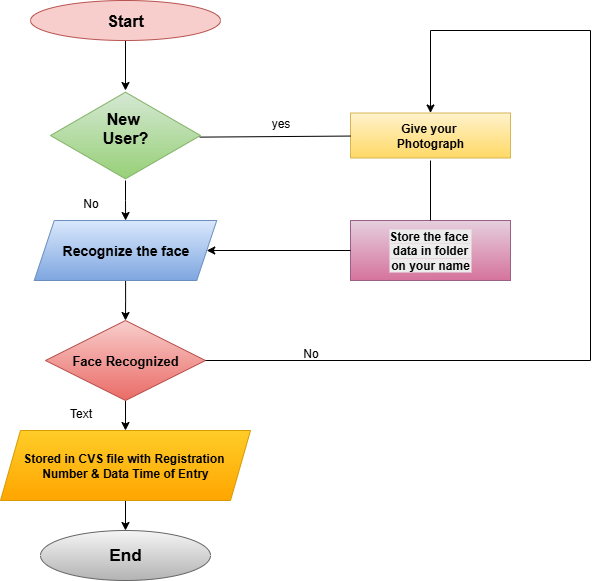

The diagram above was exported from draw.io. Its source (the exported page's mxGraphModel, read from the mxfile embedded in the PNG):
<mxGraphModel dx="1042" dy="562" grid="1" gridSize="10" guides="1" tooltips="1" connect="1" arrows="1" fold="1" page="1" pageScale="1" pageWidth="827" pageHeight="1169" math="0" shadow="0">
  <root>
    <mxCell id="0" />
    <mxCell id="1" parent="0" />
    <mxCell id="EZEclccNItb8JSXvBH7s-8" value="" style="edgeStyle=orthogonalEdgeStyle;rounded=0;orthogonalLoop=1;jettySize=auto;html=1;" edge="1" parent="1" source="EZEclccNItb8JSXvBH7s-1" target="EZEclccNItb8JSXvBH7s-2">
      <mxGeometry relative="1" as="geometry" />
    </mxCell>
    <mxCell id="EZEclccNItb8JSXvBH7s-1" value="&lt;b&gt;&lt;font style=&quot;font-size: 16px;&quot;&gt;Start&lt;/font&gt;&lt;/b&gt;" style="ellipse;whiteSpace=wrap;html=1;fillColor=#f8cecc;strokeColor=#b85450;" vertex="1" parent="1">
      <mxGeometry x="200" y="90" width="190" height="40" as="geometry" />
    </mxCell>
    <mxCell id="EZEclccNItb8JSXvBH7s-9" value="" style="edgeStyle=orthogonalEdgeStyle;rounded=0;orthogonalLoop=1;jettySize=auto;html=1;" edge="1" parent="1" source="EZEclccNItb8JSXvBH7s-2" target="EZEclccNItb8JSXvBH7s-3">
      <mxGeometry relative="1" as="geometry" />
    </mxCell>
    <mxCell id="EZEclccNItb8JSXvBH7s-2" value="&lt;b&gt;&lt;font style=&quot;font-size: 16px;&quot;&gt;New&amp;nbsp;&lt;/font&gt;&lt;/b&gt;&lt;div&gt;&lt;b&gt;&lt;font style=&quot;font-size: 16px;&quot;&gt;User?&lt;/font&gt;&lt;/b&gt;&lt;div&gt;&lt;br&gt;&lt;/div&gt;&lt;/div&gt;" style="html=1;whiteSpace=wrap;aspect=fixed;shape=isoRectangle;fillColor=#d5e8d4;strokeColor=#82b366;gradientColor=#97d077;" vertex="1" parent="1">
      <mxGeometry x="220" y="180" width="150" height="90" as="geometry" />
    </mxCell>
    <mxCell id="EZEclccNItb8JSXvBH7s-10" value="" style="edgeStyle=orthogonalEdgeStyle;rounded=0;orthogonalLoop=1;jettySize=auto;html=1;" edge="1" parent="1" source="EZEclccNItb8JSXvBH7s-3" target="EZEclccNItb8JSXvBH7s-4">
      <mxGeometry relative="1" as="geometry" />
    </mxCell>
    <mxCell id="EZEclccNItb8JSXvBH7s-30" style="edgeStyle=orthogonalEdgeStyle;rounded=0;orthogonalLoop=1;jettySize=auto;html=1;exitX=1;exitY=0.5;exitDx=0;exitDy=0;" edge="1" parent="1" source="EZEclccNItb8JSXvBH7s-3">
      <mxGeometry relative="1" as="geometry">
        <mxPoint x="370" y="350" as="targetPoint" />
      </mxGeometry>
    </mxCell>
    <mxCell id="EZEclccNItb8JSXvBH7s-3" value="&lt;b&gt;&lt;font style=&quot;font-size: 14px;&quot;&gt;Recognize the face&lt;/font&gt;&lt;/b&gt;" style="shape=parallelogram;perimeter=parallelogramPerimeter;whiteSpace=wrap;html=1;fixedSize=1;fillColor=#dae8fc;strokeColor=#6c8ebf;gradientColor=#7ea6e0;" vertex="1" parent="1">
      <mxGeometry x="203.75" y="310" width="182.5" height="60" as="geometry" />
    </mxCell>
    <mxCell id="EZEclccNItb8JSXvBH7s-11" value="" style="edgeStyle=orthogonalEdgeStyle;rounded=0;orthogonalLoop=1;jettySize=auto;html=1;" edge="1" parent="1" source="EZEclccNItb8JSXvBH7s-4" target="EZEclccNItb8JSXvBH7s-5">
      <mxGeometry relative="1" as="geometry" />
    </mxCell>
    <mxCell id="EZEclccNItb8JSXvBH7s-4" value="&lt;b&gt;&lt;font style=&quot;font-size: 13px;&quot;&gt;Face Recognized&lt;/font&gt;&lt;/b&gt;" style="rhombus;whiteSpace=wrap;html=1;fillColor=#f8cecc;gradientColor=#ea6b66;strokeColor=#b85450;" vertex="1" parent="1">
      <mxGeometry x="215" y="410" width="160" height="80" as="geometry" />
    </mxCell>
    <mxCell id="EZEclccNItb8JSXvBH7s-12" value="" style="edgeStyle=orthogonalEdgeStyle;rounded=0;orthogonalLoop=1;jettySize=auto;html=1;" edge="1" parent="1" source="EZEclccNItb8JSXvBH7s-5" target="EZEclccNItb8JSXvBH7s-6">
      <mxGeometry relative="1" as="geometry" />
    </mxCell>
    <mxCell id="EZEclccNItb8JSXvBH7s-5" value="&lt;b&gt;Stored in CVS file with Registration&amp;nbsp;&lt;/b&gt;&lt;div&gt;&lt;b&gt;Number &amp;amp; Data Time of Entry&lt;/b&gt;&lt;/div&gt;" style="shape=parallelogram;perimeter=parallelogramPerimeter;whiteSpace=wrap;html=1;fixedSize=1;fillColor=#ffcd28;gradientColor=#ffa500;strokeColor=#d79b00;" vertex="1" parent="1">
      <mxGeometry x="170" y="520" width="250" height="70" as="geometry" />
    </mxCell>
    <mxCell id="EZEclccNItb8JSXvBH7s-6" value="&lt;b&gt;&lt;font style=&quot;font-size: 17px;&quot;&gt;End&lt;/font&gt;&lt;/b&gt;" style="ellipse;whiteSpace=wrap;html=1;fillColor=#f5f5f5;gradientColor=#b3b3b3;strokeColor=#666666;" vertex="1" parent="1">
      <mxGeometry x="210" y="620" width="170" height="50" as="geometry" />
    </mxCell>
    <mxCell id="EZEclccNItb8JSXvBH7s-15" value="&lt;b&gt;Give your&amp;nbsp;&lt;/b&gt;&lt;div&gt;&lt;b&gt;Photograph&lt;/b&gt;&lt;/div&gt;" style="whiteSpace=wrap;html=1;fillColor=#fff2cc;strokeColor=#d6b656;gradientColor=#ffd966;" vertex="1" parent="1">
      <mxGeometry x="520" y="202.5" width="160" height="45" as="geometry" />
    </mxCell>
    <mxCell id="EZEclccNItb8JSXvBH7s-19" value="&lt;br&gt;&lt;b style=&quot;forced-color-adjust: none; color: rgb(0, 0, 0); font-family: Helvetica; font-size: 12px; font-style: normal; font-variant-ligatures: normal; font-variant-caps: normal; letter-spacing: normal; orphans: 2; text-align: center; text-indent: 0px; text-transform: none; widows: 2; word-spacing: 0px; -webkit-text-stroke-width: 0px; white-space: normal; background-color: rgb(236, 236, 236); text-decoration-thickness: initial; text-decoration-style: initial; text-decoration-color: initial;&quot;&gt;&lt;br&gt;&lt;/b&gt;&lt;div&gt;&lt;b style=&quot;forced-color-adjust: none; color: rgb(0, 0, 0); font-family: Helvetica; font-size: 12px; font-style: normal; font-variant-ligatures: normal; font-variant-caps: normal; letter-spacing: normal; orphans: 2; text-align: center; text-indent: 0px; text-transform: none; widows: 2; word-spacing: 0px; -webkit-text-stroke-width: 0px; white-space: normal; background-color: rgb(236, 236, 236); text-decoration-thickness: initial; text-decoration-style: initial; text-decoration-color: initial;&quot;&gt;Store the face&amp;nbsp;&lt;/b&gt;&lt;div style=&quot;forced-color-adjust: none; color: rgb(0, 0, 0); font-family: Helvetica; font-size: 12px; font-style: normal; font-variant-ligatures: normal; font-variant-caps: normal; font-weight: 400; letter-spacing: normal; orphans: 2; text-align: center; text-indent: 0px; text-transform: none; widows: 2; word-spacing: 0px; -webkit-text-stroke-width: 0px; white-space: normal; background-color: rgb(236, 236, 236); text-decoration-thickness: initial; text-decoration-style: initial; text-decoration-color: initial;&quot;&gt;&lt;b style=&quot;forced-color-adjust: none;&quot;&gt;data in folder&lt;/b&gt;&lt;/div&gt;&lt;div style=&quot;forced-color-adjust: none; color: rgb(0, 0, 0); font-family: Helvetica; font-size: 12px; font-style: normal; font-variant-ligatures: normal; font-variant-caps: normal; font-weight: 400; letter-spacing: normal; orphans: 2; text-align: center; text-indent: 0px; text-transform: none; widows: 2; word-spacing: 0px; -webkit-text-stroke-width: 0px; white-space: normal; background-color: rgb(236, 236, 236); text-decoration-thickness: initial; text-decoration-style: initial; text-decoration-color: initial;&quot;&gt;&lt;b style=&quot;forced-color-adjust: none;&quot;&gt;on your name&lt;/b&gt;&lt;/div&gt;&lt;br&gt;&lt;br&gt;&lt;/div&gt;" style="whiteSpace=wrap;html=1;fillColor=#e6d0de;strokeColor=#996185;gradientColor=#d5739d;" vertex="1" parent="1">
      <mxGeometry x="520" y="310" width="160" height="60" as="geometry" />
    </mxCell>
    <mxCell id="EZEclccNItb8JSXvBH7s-21" style="edgeStyle=orthogonalEdgeStyle;rounded=0;orthogonalLoop=1;jettySize=auto;html=1;exitX=0.5;exitY=1;exitDx=0;exitDy=0;" edge="1" parent="1" source="EZEclccNItb8JSXvBH7s-15" target="EZEclccNItb8JSXvBH7s-15">
      <mxGeometry relative="1" as="geometry" />
    </mxCell>
    <mxCell id="EZEclccNItb8JSXvBH7s-37" value="" style="endArrow=classic;html=1;rounded=0;entryX=0.5;entryY=0;entryDx=0;entryDy=0;" edge="1" parent="1" target="EZEclccNItb8JSXvBH7s-15">
      <mxGeometry width="50" height="50" relative="1" as="geometry">
        <mxPoint x="600" y="120" as="sourcePoint" />
        <mxPoint x="420" y="270" as="targetPoint" />
      </mxGeometry>
    </mxCell>
    <mxCell id="EZEclccNItb8JSXvBH7s-38" value="" style="endArrow=none;html=1;rounded=0;" edge="1" parent="1">
      <mxGeometry width="50" height="50" relative="1" as="geometry">
        <mxPoint x="600" y="120" as="sourcePoint" />
        <mxPoint x="760" y="120" as="targetPoint" />
      </mxGeometry>
    </mxCell>
    <mxCell id="EZEclccNItb8JSXvBH7s-42" value="" style="endArrow=none;html=1;rounded=0;entryX=1;entryY=0.5;entryDx=0;entryDy=0;" edge="1" parent="1" target="EZEclccNItb8JSXvBH7s-4">
      <mxGeometry width="50" height="50" relative="1" as="geometry">
        <mxPoint x="760" y="450" as="sourcePoint" />
        <mxPoint x="400" y="290" as="targetPoint" />
      </mxGeometry>
    </mxCell>
    <mxCell id="EZEclccNItb8JSXvBH7s-43" value="" style="endArrow=none;html=1;rounded=0;" edge="1" parent="1">
      <mxGeometry width="50" height="50" relative="1" as="geometry">
        <mxPoint x="760" y="450" as="sourcePoint" />
        <mxPoint x="760" y="120" as="targetPoint" />
      </mxGeometry>
    </mxCell>
    <mxCell id="EZEclccNItb8JSXvBH7s-44" value="" style="endArrow=none;html=1;rounded=0;exitX=0.5;exitY=0;exitDx=0;exitDy=0;" edge="1" parent="1" source="EZEclccNItb8JSXvBH7s-19">
      <mxGeometry width="50" height="50" relative="1" as="geometry">
        <mxPoint x="350" y="340" as="sourcePoint" />
        <mxPoint x="600" y="250" as="targetPoint" />
      </mxGeometry>
    </mxCell>
    <mxCell id="EZEclccNItb8JSXvBH7s-45" value="" style="endArrow=classic;html=1;rounded=0;exitX=0;exitY=0.5;exitDx=0;exitDy=0;entryX=1;entryY=0.5;entryDx=0;entryDy=0;" edge="1" parent="1" source="EZEclccNItb8JSXvBH7s-19" target="EZEclccNItb8JSXvBH7s-3">
      <mxGeometry width="50" height="50" relative="1" as="geometry">
        <mxPoint x="350" y="340" as="sourcePoint" />
        <mxPoint x="400" y="290" as="targetPoint" />
      </mxGeometry>
    </mxCell>
    <mxCell id="EZEclccNItb8JSXvBH7s-46" value="" style="endArrow=none;html=1;rounded=0;exitX=0.995;exitY=0.518;exitDx=0;exitDy=0;exitPerimeter=0;" edge="1" parent="1" source="EZEclccNItb8JSXvBH7s-2" target="EZEclccNItb8JSXvBH7s-15">
      <mxGeometry width="50" height="50" relative="1" as="geometry">
        <mxPoint x="350" y="340" as="sourcePoint" />
        <mxPoint x="400" y="290" as="targetPoint" />
      </mxGeometry>
    </mxCell>
    <mxCell id="EZEclccNItb8JSXvBH7s-47" value="yes" style="text;html=1;align=center;verticalAlign=middle;resizable=0;points=[];autosize=1;strokeColor=none;fillColor=none;" vertex="1" parent="1">
      <mxGeometry x="430" y="198" width="40" height="30" as="geometry" />
    </mxCell>
    <mxCell id="EZEclccNItb8JSXvBH7s-49" value="No" style="text;html=1;align=center;verticalAlign=middle;resizable=0;points=[];autosize=1;strokeColor=none;fillColor=none;" vertex="1" parent="1">
      <mxGeometry x="460" y="428" width="40" height="30" as="geometry" />
    </mxCell>
    <mxCell id="EZEclccNItb8JSXvBH7s-51" value="No" style="text;html=1;align=center;verticalAlign=middle;resizable=0;points=[];autosize=1;strokeColor=none;fillColor=none;" vertex="1" parent="1">
      <mxGeometry x="240" y="278" width="40" height="30" as="geometry" />
    </mxCell>
    <mxCell id="EZEclccNItb8JSXvBH7s-53" value="Text" style="text;html=1;align=center;verticalAlign=middle;resizable=0;points=[];autosize=1;strokeColor=none;fillColor=none;" vertex="1" parent="1">
      <mxGeometry x="225" y="488" width="50" height="30" as="geometry" />
    </mxCell>
  </root>
</mxGraphModel>